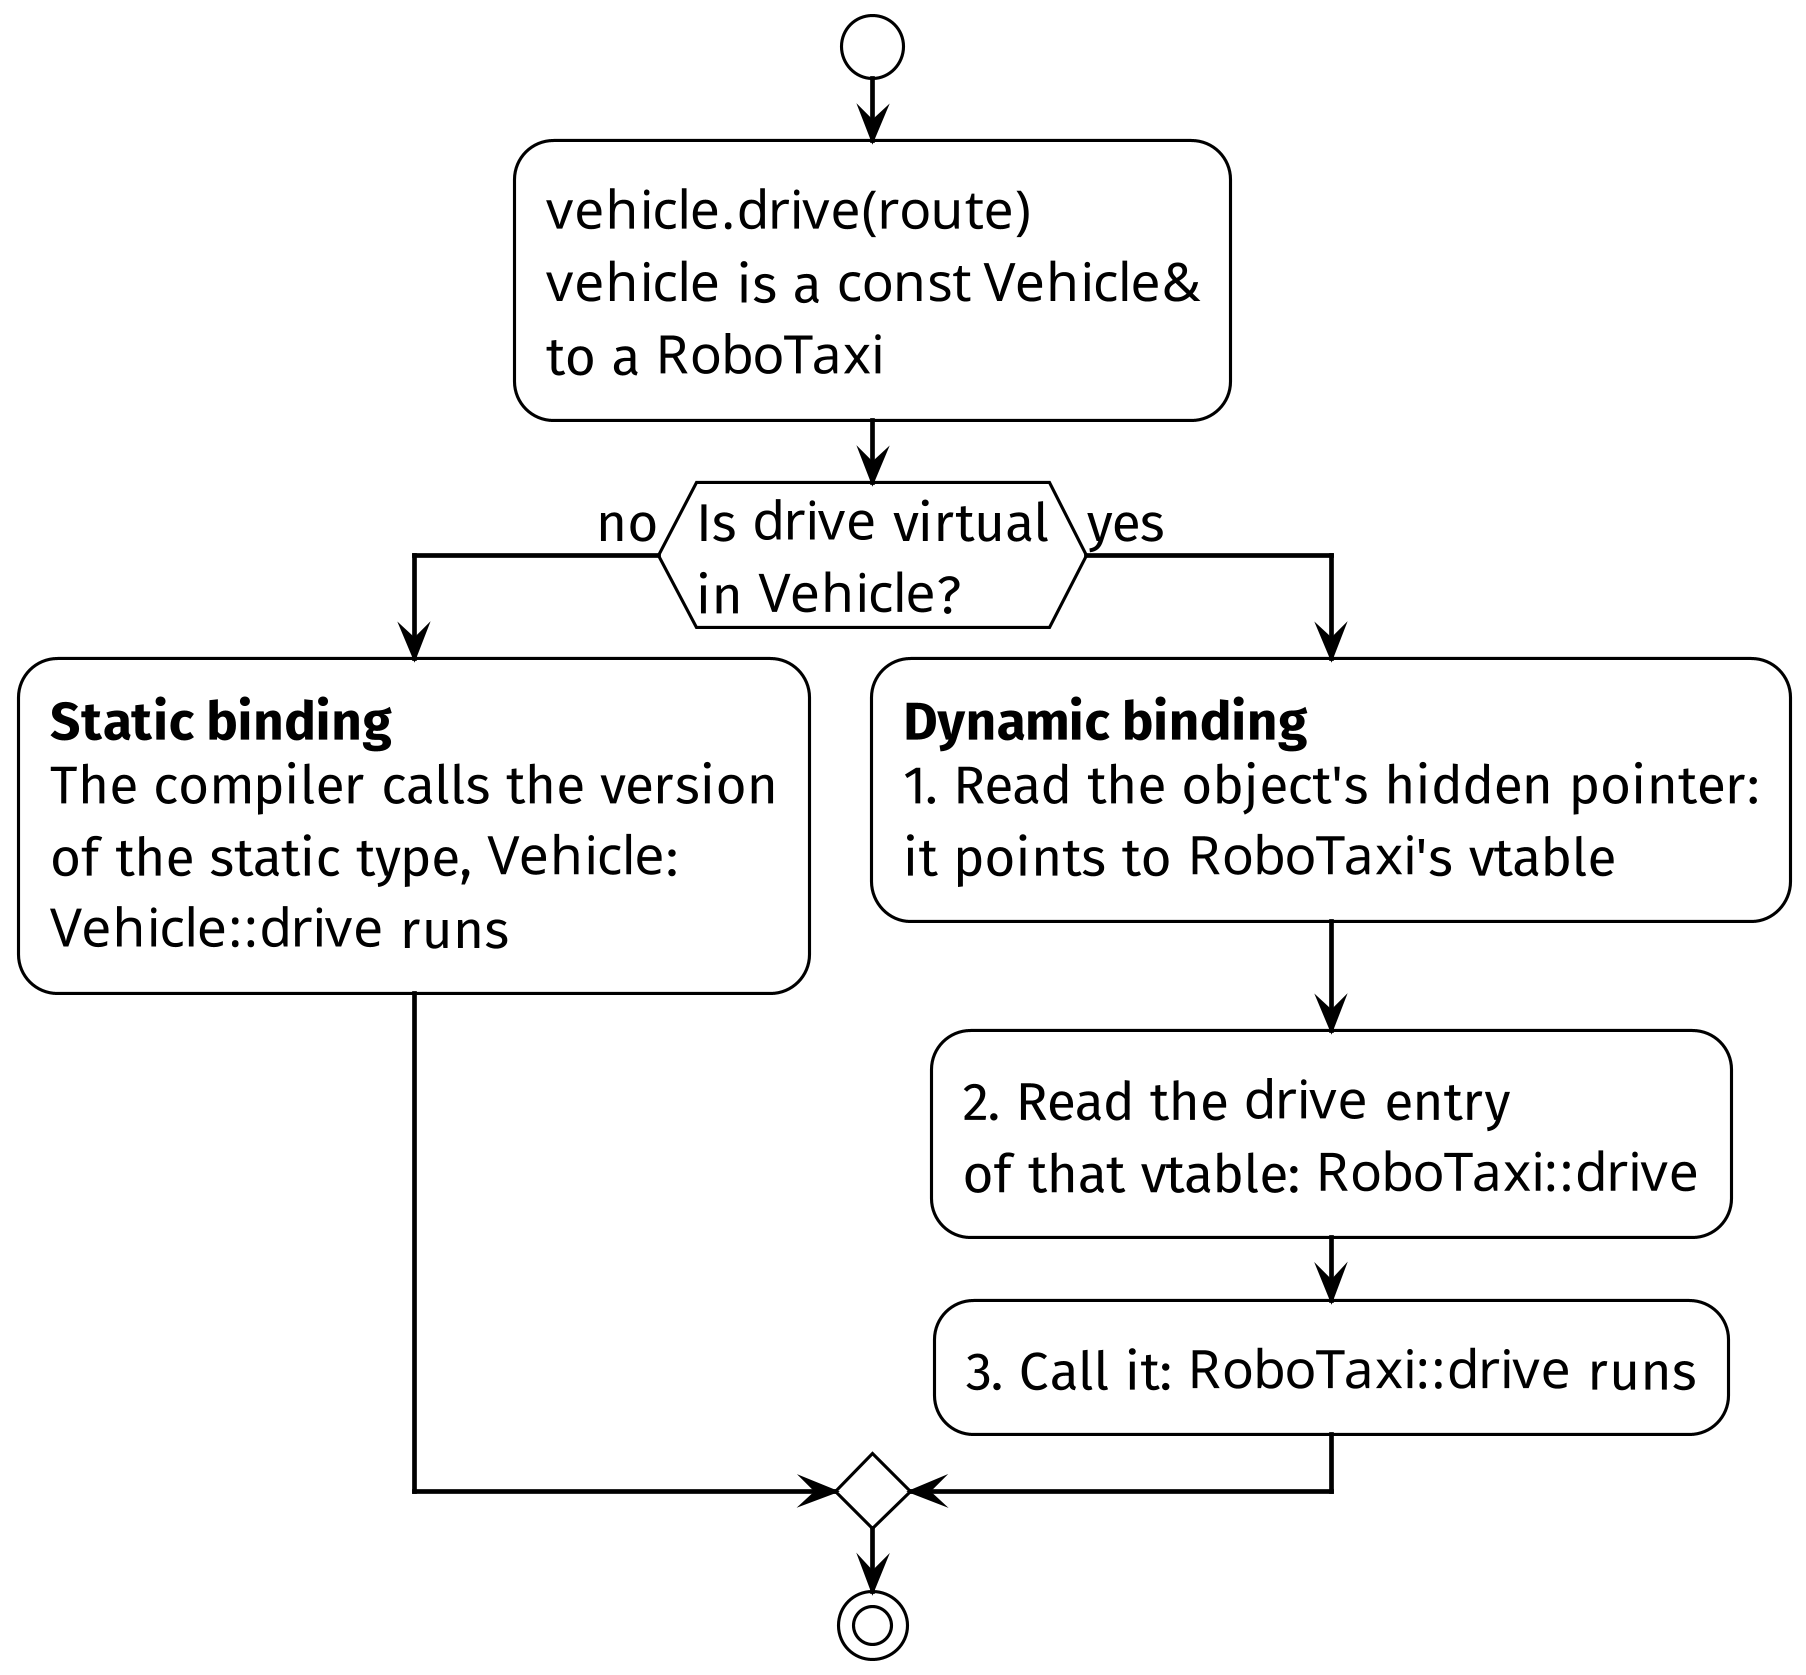

The diagram above was rendered by PlantUML. Its source (embedded in the PNG):
@startuml virtual_call_flow
' L9 reading page virtual Methods in Depth: how the call vehicle.drive(route) is resolved,
' with vehicle a const Vehicle& to a RoboTaxi. Rendered to ../virtual_call_flow.png at
' 300 dpi on white, with the VS Code extension's plantuml.jar.
!theme mono
skinparam backgroundColor white
skinparam defaultFontName "Fira Sans"
skinparam defaultFontSize 17
skinparam shadowing false
skinparam ArrowThickness 1.5
skinparam dpi 300
start
:""vehicle.drive(route)""
""vehicle"" is a ""const Vehicle&""
to a ""RoboTaxi"";
if (Is ""drive"" virtual
in ""Vehicle""?) then (no)
  :**Static binding**
The compiler calls the version
of the static type, ""Vehicle"":
""Vehicle::drive"" runs;
else (yes)
  :**Dynamic binding**
1. Read the object's hidden pointer:
it points to ""RoboTaxi""'s vtable;
  :2. Read the ""drive"" entry
of that vtable: ""RoboTaxi::drive"";
  :3. Call it: ""RoboTaxi::drive"" runs;
endif
stop
@enduml